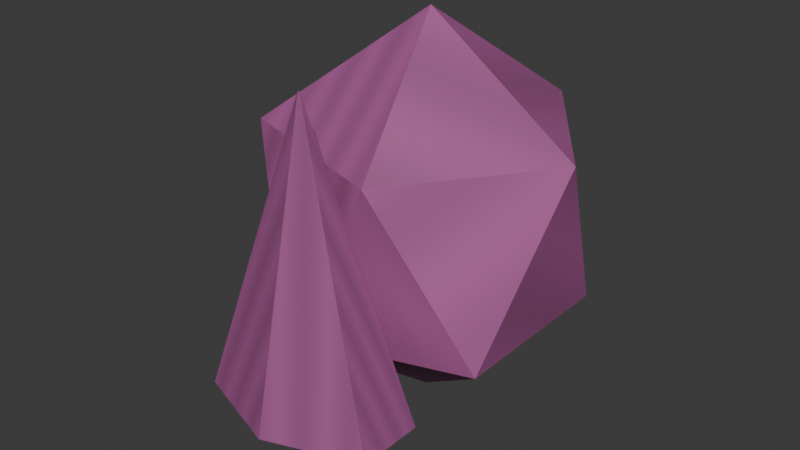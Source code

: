# Source: piercing_wave.blend  (saved by Blender 5.1.30; exported with 4.5.12 LTS)
import bpy
from mathutils import Matrix  # noqa: F401  (used for matrix-valued properties, if any)

bpy.ops.wm.read_factory_settings(use_empty=True)
scene = bpy.context.scene
scene.name = 'Scene'

# ---- collections
col_collection = bpy.data.collections.new('Collection'); scene.collection.children.link(col_collection)

# ---- images (referenced by path relative to the original .blend; pixels are not part of the script)
import os
ASSET_DIR = os.environ.get("B2B_ASSET_DIR", "")  # directory of the original .blend (textures are referenced by path, not embedded)
HERE = os.path.dirname(os.path.abspath(__file__))  # packed textures are extracted next to this script under _unpacked/

def load_image(name, relpath, width, height, colorspace="sRGB"):
    """Load a texture the original file referenced (path relative to the .blend, or extracted next to this script)."""
    p = next((c for c in (os.path.join(HERE, relpath), os.path.join(ASSET_DIR, relpath)) if relpath and os.path.exists(c)), "")
    if p:
        img = bpy.data.images.load(p, check_existing=True)
        img.name = name
    else:  # same state as the original file: an image datablock whose file is absent (Cycles renders it pink)
        img = bpy.data.images.new(name, width, height)
        img.source = "FILE"
        img.filepath = "//" + (relpath or name)
    img.colorspace_settings.name = colorspace
    return img
img_piercing_wave_painted = load_image('piercing_wave-painted', '_unpacked/piercing_wave.2145316d.png', 64, 64, 'sRGB')

# ---- materials (node trees are filled in below, after node groups)
mat_piercing_wave_paint = bpy.data.materials.new('piercing_wave-paint')

# ---- material node trees
mat_piercing_wave_paint.use_nodes = True; mat_piercing_wave_paint.node_tree.nodes.clear()
_N = mat_piercing_wave_paint.node_tree.nodes; _L = mat_piercing_wave_paint.node_tree.links
n0 = _N.new('ShaderNodeBsdfPrincipled'); n0.name = 'Principled BSDF'; n0.location = (-200, 100)
n0.inputs[2].default_value = 0.65
n1 = _N.new('ShaderNodeOutputMaterial'); n1.name = 'Material Output'; n1.location = (200, 100)
n2 = _N.new('ShaderNodeTexImage'); n2.name = 'Image Texture'; n2.location = (0, 0)
n2.image = img_piercing_wave_painted
_L.new(n0.outputs[0], n1.inputs[0])
_L.new(n2.outputs[0], n0.inputs[0])
n1.is_active_output = True

# ---- world
world_world = bpy.data.worlds.new('World'); scene.world = world_world
world_world.use_nodes = True; world_world.node_tree.nodes.clear()
_N = world_world.node_tree.nodes; _L = world_world.node_tree.links
n0 = _N.new('ShaderNodeOutputWorld'); n0.name = 'World Output'; n0.location = (200, 100)
n1 = _N.new('ShaderNodeBackground'); n1.name = 'Background'; n1.location = (-200, 100)
n1.inputs[0].default_value = (0.05088, 0.05088, 0.05088, 1.0)
_L.new(n1.outputs[0], n0.inputs[0])
n0.is_active_output = True
world_world.color = (0.05088, 0.05088, 0.05088)
world_world.sun_shadow_jitter_overblur = 0.0

# ---- meshes
me_cone_022 = bpy.data.meshes.new('Cone.022')
me_cone_022.from_pydata([(0.0, -0.06, -0.045), (0.0, -0.0996, 0.135), (0.05629, -0.08, -0.045), (0.0005629, -0.0998, 0.135), (0.05629, -0.12, -0.045), (0.0005629, -0.1002, 0.135), (0.0, -0.14, -0.045), (0.0, -0.1004, 0.135), (-0.05629, -0.12, -0.045), (-0.0005629, -0.1002, 0.135), (-0.05629, -0.08, -0.045), (-0.0005629, -0.0998, 0.135), (0.0, 0.0, -0.085), (0.07598, -0.0552, -0.01867), (-0.02902, -0.08932, -0.01867), (-0.09391, 0.0, -0.01867), (-0.02902, 0.08932, -0.01867), (0.07598, 0.0552, -0.01867), (0.02902, -0.08932, 0.08867), (-0.07598, -0.0552, 0.08867), (-0.07598, 0.0552, 0.08867), (0.02902, 0.08932, 0.08867), (0.09391, 0.0, 0.08867), (0.0, 0.0, 0.155)], [], [(0, 1, 3, 2), (2, 3, 5, 4), (4, 5, 7, 6), (6, 7, 9, 8), (3, 1, 11, 9, 7, 5), (8, 9, 11, 10), (10, 11, 1, 0), (0, 2, 4, 6, 8, 10), (12, 13, 14), (13, 12, 17), (12, 14, 15), (12, 15, 16), (12, 16, 17), (13, 17, 22), (14, 13, 18), (15, 14, 19), (16, 15, 20), (17, 16, 21), (13, 22, 18), (14, 18, 19), (15, 19, 20), (16, 20, 21), (17, 21, 22), (18, 22, 23), (19, 18, 23), (20, 19, 23), (21, 20, 23), (22, 21, 23)])
_uv = me_cone_022.uv_layers.new(name='UVMap')
_uv.uv.foreach_set('vector', [0.0, 0.0, 0.1429, 0.0, 0.2857, 0.0, 0.4286, 0.0, 0.5714, 0.09091, 0.7143, 0.09091, 0.8571, 0.09091, 0.0, 0.09091, 0.1429, 0.1818, 0.2857, 0.1818, 0.4286, 0.1818, 0.5714, 0.1818, 0.7143, 0.2727, 0.8571, 0.2727, 0.0, 0.2727, 0.1429, 0.2727, 0.2857, 0.3636, 0.4286, 0.3636, 0.5714, 0.3636, 0.7143, 0.3636, 0.8571, 0.3636, 0.0, 0.3636, 0.1429, 0.4545, 0.2857, 0.4545, 0.4286, 0.4545, 0.5714, 0.4545, 0.7143, 0.5455, 0.8571, 0.5455, 0.0, 0.5455, 0.1429, 0.5455, 0.2857, 0.6364, 0.4286, 0.6364, 0.5714, 0.6364, 0.7143, 0.6364, 0.8571, 0.6364, 0.0, 0.6364, 0.0, 0.0, 0.1429, 0.0, 0.2857, 0.0, 0.4286, 0.09091, 0.5714, 0.09091, 0.7143, 0.09091, 0.8571, 0.1818, 0.0, 0.1818, 0.1429, 0.1818, 0.2857, 0.2727, 0.4286, 0.2727, 0.5714, 0.2727, 0.7143, 0.3636, 0.8571, 0.3636, 0.0, 0.3636, 0.1429, 0.4545, 0.2857, 0.4545, 0.4286, 0.4545, 0.5714, 0.5455, 0.7143, 0.5455, 0.8571, 0.5455, 0.0, 0.6364, 0.1429, 0.6364, 0.2857, 0.6364, 0.4286, 0.7273, 0.5714, 0.7273, 0.7143, 0.7273, 0.8571, 0.8182, 0.0, 0.8182, 0.1429, 0.8182, 0.2857, 0.9091, 0.4286, 0.9091, 0.5714, 0.9091, 0.7143, 0.0, 0.8571, 0.0, 0.0, 0.0, 0.1429, 0.09091, 0.2857, 0.09091, 0.4286, 0.09091, 0.5714, 0.1818, 0.7143, 0.1818, 0.8571, 0.1818, 0.0, 0.2727, 0.1429, 0.2727, 0.2857, 0.2727, 0.4286, 0.3636, 0.5714, 0.3636, 0.7143, 0.3636, 0.8571, 0.4545, 0.0, 0.4545, 0.1429, 0.4545, 0.2857, 0.5455, 0.4286, 0.5455, 0.5714, 0.5455, 0.7143, 0.6364, 0.8571, 0.6364, 0.0, 0.6364, 0.1429, 0.7273, 0.2857, 0.7273, 0.4286, 0.7273])
me_cone_022.materials.append(mat_piercing_wave_paint)
me_cone_022.update()

# ---- objects
ob_gear_piercing_wave = bpy.data.objects.new('gear_piercing_wave', me_cone_022)

# ---- transforms, parenting, visibility, modifiers, constraints
ob_gear_piercing_wave.location = (0.0, 0.0, 0.0)

# ---- collection membership
col_collection.objects.link(ob_gear_piercing_wave)

# ---- scene / render settings (as saved in the file)
scene.frame_start = 1; scene.frame_end = 250; scene.frame_set(1)
scene.render.engine = 'BLENDER_EEVEE_NEXT'
scene.render.bake_bias = 0.0
scene.render.bake_samples = 0
scene.cycles.sampling_pattern = 'TABULATED_SOBOL'
scene.eevee.use_volume_custom_range = False
bpy.context.view_layer.update()

# ---- added for rendering (the .blend has no active camera and no usable light): camera, sun
cam_auto = bpy.data.cameras.new('AutoCamera')
cam_auto.lens = 50.0
cam_auto.sensor_width = 36.0
cam_auto.clip_end = 1000.0
ob_auto_camera = bpy.data.objects.new('AutoCamera', cam_auto)
scene.collection.objects.link(ob_auto_camera)
ob_auto_camera.location = (0.352881, -0.448799, 0.317305)
ob_auto_camera.rotation_euler = (1.09748, -7.21219e-08, 0.694738)
scene.camera = ob_auto_camera
light_auto_sun = bpy.data.lights.new('AutoSun', 'SUN')
light_auto_sun.energy = 3.0
light_auto_sun.angle = 0.0523599
ob_auto_sun = bpy.data.objects.new('AutoSun', light_auto_sun)
scene.collection.objects.link(ob_auto_sun)
ob_auto_sun.rotation_euler = (0.872665, 0.174533, 0.523599)
bpy.context.view_layer.update()
